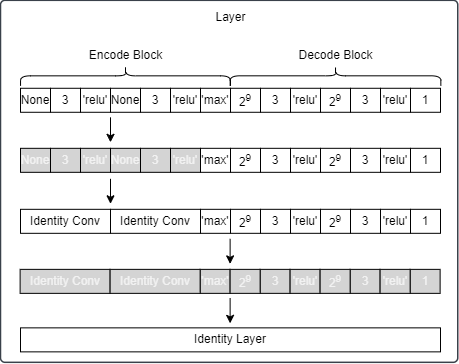

The diagram above was exported from draw.io. Its source (the exported page's mxGraphModel, read from the mxfile embedded in the PNG):
<mxGraphModel dx="928" dy="1456" grid="1" gridSize="10" guides="1" tooltips="1" connect="1" arrows="1" fold="1" page="1" pageScale="1" pageWidth="827" pageHeight="1169" background="#ffffff" math="0" shadow="0">
  <root>
    <mxCell id="0" />
    <mxCell id="1" parent="0" />
    <mxCell id="2" value="" style="html=1;overflow=block;blockSpacing=1;whiteSpace=wrap;fontSize=13;align=center;spacing=3.8;strokeColor=#3a414a;strokeOpacity=100;fillOpacity=100;rounded=1;absoluteArcSize=1;arcSize=9;fillColor=#ffffff;strokeWidth=1.5;lucidId=gJQp8oDGqUhE;" vertex="1" parent="1">
      <mxGeometry x="1012" y="418.82" width="457.25" height="362" as="geometry" />
    </mxCell>
    <mxCell id="3" value="None" style="rounded=0;whiteSpace=wrap;html=1;fillColor=#FFFFFF;fontColor=#000000;fontFamily=Helvetica;" vertex="1" parent="1">
      <mxGeometry x="1032" y="506.78000000000003" width="30" height="24" as="geometry" />
    </mxCell>
    <mxCell id="4" value="3" style="rounded=0;whiteSpace=wrap;html=1;fillColor=#FFFFFF;fontColor=#000000;fontFamily=Helvetica;" vertex="1" parent="1">
      <mxGeometry x="1062" y="506.78000000000003" width="30" height="24" as="geometry" />
    </mxCell>
    <mxCell id="5" value="&lt;span style=&quot;&quot;&gt;&lt;font style=&quot;&quot;&gt;None&lt;/font&gt;&lt;/span&gt;" style="rounded=0;whiteSpace=wrap;html=1;fillColor=#FFFFFF;fontColor=#000000;fontFamily=Helvetica;" vertex="1" parent="1">
      <mxGeometry x="1122" y="506.78000000000003" width="30" height="24" as="geometry" />
    </mxCell>
    <mxCell id="6" value="3" style="rounded=0;whiteSpace=wrap;html=1;fillColor=#FFFFFF;fontColor=#000000;fontFamily=Helvetica;" vertex="1" parent="1">
      <mxGeometry x="1152" y="506.78000000000003" width="30" height="24" as="geometry" />
    </mxCell>
    <mxCell id="7" value="'relu'" style="rounded=0;whiteSpace=wrap;html=1;fillColor=#FFFFFF;fontColor=#000000;fontFamily=Helvetica;" vertex="1" parent="1">
      <mxGeometry x="1182" y="506.78000000000003" width="30" height="24" as="geometry" />
    </mxCell>
    <mxCell id="8" value="3" style="rounded=0;whiteSpace=wrap;html=1;fontFamily=Helvetica;" vertex="1" parent="1">
      <mxGeometry x="1272" y="506.78000000000003" width="30" height="24" as="geometry" />
    </mxCell>
    <mxCell id="9" value="3" style="rounded=0;whiteSpace=wrap;html=1;fontFamily=Helvetica;" vertex="1" parent="1">
      <mxGeometry x="1362" y="506.78000000000003" width="30" height="24" as="geometry" />
    </mxCell>
    <mxCell id="10" value="'max'" style="rounded=0;whiteSpace=wrap;html=1;fontFamily=Helvetica;" vertex="1" parent="1">
      <mxGeometry x="1212" y="506.78000000000003" width="30" height="24" as="geometry" />
    </mxCell>
    <mxCell id="11" value="&lt;span style=&quot;text-align: left;&quot;&gt;2&lt;/span&gt;&lt;sup style=&quot;text-align: left;&quot;&gt;9&lt;/sup&gt;" style="rounded=0;whiteSpace=wrap;html=1;fontFamily=Helvetica;" vertex="1" parent="1">
      <mxGeometry x="1242" y="506.78000000000003" width="30" height="24" as="geometry" />
    </mxCell>
    <mxCell id="12" value="1" style="rounded=0;whiteSpace=wrap;html=1;fontFamily=Helvetica;" vertex="1" parent="1">
      <mxGeometry x="1422" y="506.78000000000003" width="30" height="24" as="geometry" />
    </mxCell>
    <mxCell id="13" value="'relu'" style="rounded=0;whiteSpace=wrap;html=1;fontFamily=Helvetica;" vertex="1" parent="1">
      <mxGeometry x="1302" y="506.78000000000003" width="30" height="24" as="geometry" />
    </mxCell>
    <mxCell id="14" value="&lt;span style=&quot;text-align: left;&quot;&gt;2&lt;/span&gt;&lt;sup style=&quot;text-align: left;&quot;&gt;9&lt;/sup&gt;" style="rounded=0;whiteSpace=wrap;html=1;fontFamily=Helvetica;" vertex="1" parent="1">
      <mxGeometry x="1332" y="506.78000000000003" width="30" height="24" as="geometry" />
    </mxCell>
    <mxCell id="15" value="'relu'" style="rounded=0;whiteSpace=wrap;html=1;fontFamily=Helvetica;" vertex="1" parent="1">
      <mxGeometry x="1392" y="506.78000000000003" width="30" height="24" as="geometry" />
    </mxCell>
    <mxCell id="16" value="'relu'" style="rounded=0;whiteSpace=wrap;html=1;fillColor=#FFFFFF;fontColor=#000000;fontFamily=Helvetica;" vertex="1" parent="1">
      <mxGeometry x="1092" y="506.78000000000003" width="30" height="24" as="geometry" />
    </mxCell>
    <mxCell id="17" value="" style="shape=curlyBracket;whiteSpace=wrap;html=1;rounded=1;labelPosition=left;verticalLabelPosition=middle;align=right;verticalAlign=middle;rotation=90;" vertex="1" parent="1">
      <mxGeometry x="1127" y="389.38" width="20" height="209.92" as="geometry" />
    </mxCell>
    <mxCell id="18" value="" style="shape=curlyBracket;whiteSpace=wrap;html=1;rounded=1;labelPosition=left;verticalLabelPosition=middle;align=right;verticalAlign=middle;rotation=90;" vertex="1" parent="1">
      <mxGeometry x="1337.25" y="389" width="19.51" height="210.66" as="geometry" />
    </mxCell>
    <mxCell id="19" value="Encode Block" style="html=1;overflow=block;blockSpacing=1;whiteSpace=wrap;fontSize=12;align=center;spacing=0;rounded=1;absoluteArcSize=1;arcSize=9;strokeWidth=NaN;lucidId=CqJnj9rpIs9s;strokeColor=none;fillColor=none;" vertex="1" parent="1">
      <mxGeometry x="1074.5" y="456.81999999999994" width="125" height="35" as="geometry" />
    </mxCell>
    <mxCell id="20" value="Decode Block" style="html=1;overflow=block;blockSpacing=1;whiteSpace=wrap;fontSize=12;align=center;spacing=0;rounded=1;absoluteArcSize=1;arcSize=9;strokeWidth=NaN;lucidId=CqJnj9rpIs9s;strokeColor=none;fillColor=none;" vertex="1" parent="1">
      <mxGeometry x="1284.5" y="456.81999999999994" width="125" height="35" as="geometry" />
    </mxCell>
    <mxCell id="21" value="Layer" style="html=1;overflow=block;blockSpacing=1;whiteSpace=wrap;fontSize=12;align=center;spacing=0;rounded=1;absoluteArcSize=1;arcSize=9;strokeWidth=NaN;lucidId=CqJnj9rpIs9s;strokeColor=none;fillColor=none;" vertex="1" parent="1">
      <mxGeometry x="1179.5" y="418.82000000000005" width="125" height="35" as="geometry" />
    </mxCell>
    <mxCell id="22" style="edgeStyle=none;html=1;fontFamily=Helvetica;" edge="1" parent="1">
      <mxGeometry relative="1" as="geometry">
        <mxPoint x="1122" y="535.82" as="sourcePoint" />
        <mxPoint x="1122" y="560.82" as="targetPoint" />
      </mxGeometry>
    </mxCell>
    <mxCell id="23" value="3" style="rounded=0;whiteSpace=wrap;html=1;fillColor=#D4D4D4;fontColor=#F2F2F2;fontFamily=Helvetica;" vertex="1" parent="1">
      <mxGeometry x="1271.62" y="687.86" width="30" height="24" as="geometry" />
    </mxCell>
    <mxCell id="24" value="3" style="rounded=0;whiteSpace=wrap;html=1;fillColor=#D4D4D4;fontColor=#F2F2F2;fontFamily=Helvetica;" vertex="1" parent="1">
      <mxGeometry x="1361.62" y="687.86" width="30" height="24" as="geometry" />
    </mxCell>
    <mxCell id="25" value="'max'" style="rounded=0;whiteSpace=wrap;html=1;fontColor=#F2F2F2;fillColor=#D4D4D4;fontFamily=Helvetica;" vertex="1" parent="1">
      <mxGeometry x="1211.62" y="687.86" width="30" height="24" as="geometry" />
    </mxCell>
    <mxCell id="26" value="1" style="rounded=0;whiteSpace=wrap;html=1;fillColor=#D4D4D4;fontColor=#F2F2F2;fontFamily=Helvetica;" vertex="1" parent="1">
      <mxGeometry x="1421.62" y="687.86" width="30" height="24" as="geometry" />
    </mxCell>
    <mxCell id="27" value="'relu'" style="rounded=0;whiteSpace=wrap;html=1;fillColor=#D4D4D4;fontColor=#F2F2F2;fontFamily=Helvetica;" vertex="1" parent="1">
      <mxGeometry x="1301.62" y="687.86" width="30" height="24" as="geometry" />
    </mxCell>
    <mxCell id="28" value="'relu'" style="rounded=0;whiteSpace=wrap;html=1;fillColor=#D4D4D4;fontColor=#F2F2F2;fontFamily=Helvetica;" vertex="1" parent="1">
      <mxGeometry x="1391.62" y="687.86" width="30" height="24" as="geometry" />
    </mxCell>
    <mxCell id="29" style="edgeStyle=none;html=1;fontFamily=Helvetica;" edge="1" parent="1">
      <mxGeometry relative="1" as="geometry">
        <mxPoint x="1241.62" y="657.36" as="sourcePoint" />
        <mxPoint x="1241.62" y="682.36" as="targetPoint" />
      </mxGeometry>
    </mxCell>
    <mxCell id="30" value="Identity Conv" style="rounded=0;whiteSpace=wrap;html=1;fontColor=#F2F2F2;fillColor=#D4D4D4;fontFamily=Helvetica;" vertex="1" parent="1">
      <mxGeometry x="1031.62" y="687.86" width="90" height="24" as="geometry" />
    </mxCell>
    <mxCell id="31" value="Identity Conv" style="rounded=0;whiteSpace=wrap;html=1;fontColor=#F2F2F2;fillColor=#D4D4D4;fontFamily=Helvetica;" vertex="1" parent="1">
      <mxGeometry x="1121.62" y="687.86" width="90" height="24" as="geometry" />
    </mxCell>
    <mxCell id="32" value="&lt;font&gt;&lt;font style=&quot;color: rgb(242, 242, 242);&quot;&gt;2&lt;/font&gt;&lt;sup style=&quot;&quot;&gt;&lt;font style=&quot;color: rgb(242, 242, 242);&quot;&gt;9&lt;/font&gt;&lt;/sup&gt;&lt;/font&gt;" style="rounded=0;whiteSpace=wrap;html=1;fillColor=#D4D4D4;fontColor=#F2F2F2;fontFamily=Helvetica;" vertex="1" parent="1">
      <mxGeometry x="1241.62" y="687.86" width="30" height="24" as="geometry" />
    </mxCell>
    <mxCell id="33" value="2&lt;sup&gt;&lt;font style=&quot;color: rgb(242, 242, 242);&quot;&gt;9&lt;/font&gt;&lt;/sup&gt;" style="rounded=0;whiteSpace=wrap;html=1;fillColor=#D4D4D4;fontColor=#F2F2F2;fontFamily=Helvetica;" vertex="1" parent="1">
      <mxGeometry x="1331.62" y="687.86" width="30" height="24" as="geometry" />
    </mxCell>
    <mxCell id="34" value="None" style="rounded=0;whiteSpace=wrap;html=1;fillColor=#D4D4D4;fontColor=#F2F2F2;fontFamily=Helvetica;" vertex="1" parent="1">
      <mxGeometry x="1032" y="566.82" width="30" height="24" as="geometry" />
    </mxCell>
    <mxCell id="35" value="3" style="rounded=0;whiteSpace=wrap;html=1;fillColor=#D4D4D4;fontColor=#F2F2F2;fontFamily=Helvetica;" vertex="1" parent="1">
      <mxGeometry x="1062" y="566.82" width="30" height="24" as="geometry" />
    </mxCell>
    <mxCell id="36" value="&lt;span style=&quot;&quot;&gt;&lt;font style=&quot;color: rgb(242, 242, 242);&quot;&gt;None&lt;/font&gt;&lt;/span&gt;" style="rounded=0;whiteSpace=wrap;html=1;fillColor=#D4D4D4;fontColor=#F2F2F2;fontFamily=Helvetica;" vertex="1" parent="1">
      <mxGeometry x="1122" y="566.82" width="30" height="24" as="geometry" />
    </mxCell>
    <mxCell id="37" value="3" style="rounded=0;whiteSpace=wrap;html=1;fillColor=#D4D4D4;fontColor=#F2F2F2;fontFamily=Helvetica;" vertex="1" parent="1">
      <mxGeometry x="1152" y="566.82" width="30" height="24" as="geometry" />
    </mxCell>
    <mxCell id="38" value="'relu'" style="rounded=0;whiteSpace=wrap;html=1;fillColor=#D4D4D4;fontColor=#F2F2F2;fontFamily=Helvetica;" vertex="1" parent="1">
      <mxGeometry x="1182" y="566.82" width="30" height="24" as="geometry" />
    </mxCell>
    <mxCell id="39" value="3" style="rounded=0;whiteSpace=wrap;html=1;fontFamily=Helvetica;" vertex="1" parent="1">
      <mxGeometry x="1272" y="566.82" width="30" height="24" as="geometry" />
    </mxCell>
    <mxCell id="40" value="3" style="rounded=0;whiteSpace=wrap;html=1;fontFamily=Helvetica;" vertex="1" parent="1">
      <mxGeometry x="1362" y="566.82" width="30" height="24" as="geometry" />
    </mxCell>
    <mxCell id="41" value="'max'" style="rounded=0;whiteSpace=wrap;html=1;fontFamily=Helvetica;" vertex="1" parent="1">
      <mxGeometry x="1212" y="566.82" width="30" height="24" as="geometry" />
    </mxCell>
    <mxCell id="42" value="&lt;span style=&quot;text-align: left;&quot;&gt;2&lt;/span&gt;&lt;sup style=&quot;text-align: left;&quot;&gt;9&lt;/sup&gt;" style="rounded=0;whiteSpace=wrap;html=1;fontFamily=Helvetica;" vertex="1" parent="1">
      <mxGeometry x="1242" y="566.82" width="30" height="24" as="geometry" />
    </mxCell>
    <mxCell id="43" value="1" style="rounded=0;whiteSpace=wrap;html=1;fontFamily=Helvetica;" vertex="1" parent="1">
      <mxGeometry x="1422" y="566.82" width="30" height="24" as="geometry" />
    </mxCell>
    <mxCell id="44" value="'relu'" style="rounded=0;whiteSpace=wrap;html=1;fontFamily=Helvetica;" vertex="1" parent="1">
      <mxGeometry x="1302" y="566.82" width="30" height="24" as="geometry" />
    </mxCell>
    <mxCell id="45" value="&lt;span style=&quot;text-align: left;&quot;&gt;2&lt;/span&gt;&lt;sup style=&quot;text-align: left;&quot;&gt;9&lt;/sup&gt;" style="rounded=0;whiteSpace=wrap;html=1;fontFamily=Helvetica;" vertex="1" parent="1">
      <mxGeometry x="1332" y="566.82" width="30" height="24" as="geometry" />
    </mxCell>
    <mxCell id="46" value="'relu'" style="rounded=0;whiteSpace=wrap;html=1;fontFamily=Helvetica;" vertex="1" parent="1">
      <mxGeometry x="1392" y="566.82" width="30" height="24" as="geometry" />
    </mxCell>
    <mxCell id="47" value="'relu'" style="rounded=0;whiteSpace=wrap;html=1;fillColor=#D4D4D4;fontColor=#F2F2F2;fontFamily=Helvetica;" vertex="1" parent="1">
      <mxGeometry x="1092" y="566.82" width="30" height="24" as="geometry" />
    </mxCell>
    <mxCell id="48" value="3" style="rounded=0;whiteSpace=wrap;html=1;fillColor=#FFFFFF;fontColor=#000000;fontFamily=Helvetica;" vertex="1" parent="1">
      <mxGeometry x="1272" y="627.82" width="30" height="24" as="geometry" />
    </mxCell>
    <mxCell id="49" value="3" style="rounded=0;whiteSpace=wrap;html=1;fillColor=#FFFFFF;fontColor=#000000;fontFamily=Helvetica;" vertex="1" parent="1">
      <mxGeometry x="1362" y="627.82" width="30" height="24" as="geometry" />
    </mxCell>
    <mxCell id="50" value="'max'" style="rounded=0;whiteSpace=wrap;html=1;fontColor=#000000;fillColor=#FFFFFF;fontFamily=Helvetica;" vertex="1" parent="1">
      <mxGeometry x="1212" y="627.82" width="30" height="24" as="geometry" />
    </mxCell>
    <mxCell id="51" value="1" style="rounded=0;whiteSpace=wrap;html=1;fillColor=#FFFFFF;fontColor=#000000;fontFamily=Helvetica;" vertex="1" parent="1">
      <mxGeometry x="1422" y="627.82" width="30" height="24" as="geometry" />
    </mxCell>
    <mxCell id="52" value="'relu'" style="rounded=0;whiteSpace=wrap;html=1;fillColor=#FFFFFF;fontColor=#000000;fontFamily=Helvetica;" vertex="1" parent="1">
      <mxGeometry x="1302" y="627.82" width="30" height="24" as="geometry" />
    </mxCell>
    <mxCell id="53" value="'relu'" style="rounded=0;whiteSpace=wrap;html=1;fillColor=#FFFFFF;fontColor=#000000;fontFamily=Helvetica;" vertex="1" parent="1">
      <mxGeometry x="1392" y="627.82" width="30" height="24" as="geometry" />
    </mxCell>
    <mxCell id="54" value="Identity Conv" style="rounded=0;whiteSpace=wrap;html=1;fontColor=#000000;fillColor=#FFFFFF;fontFamily=Helvetica;" vertex="1" parent="1">
      <mxGeometry x="1032" y="627.82" width="90" height="24" as="geometry" />
    </mxCell>
    <mxCell id="55" value="Identity Conv" style="rounded=0;whiteSpace=wrap;html=1;fontColor=#000000;fillColor=#FFFFFF;fontFamily=Helvetica;" vertex="1" parent="1">
      <mxGeometry x="1122" y="627.82" width="90" height="24" as="geometry" />
    </mxCell>
    <mxCell id="56" value="&lt;font&gt;&lt;font style=&quot;&quot;&gt;2&lt;/font&gt;&lt;sup style=&quot;&quot;&gt;&lt;font style=&quot;&quot;&gt;9&lt;/font&gt;&lt;/sup&gt;&lt;/font&gt;" style="rounded=0;whiteSpace=wrap;html=1;fillColor=#FFFFFF;fontColor=#000000;fontFamily=Helvetica;" vertex="1" parent="1">
      <mxGeometry x="1242" y="627.82" width="30" height="24" as="geometry" />
    </mxCell>
    <mxCell id="57" value="2&lt;sup&gt;&lt;font style=&quot;&quot;&gt;9&lt;/font&gt;&lt;/sup&gt;" style="rounded=0;whiteSpace=wrap;html=1;fillColor=#FFFFFF;fontColor=#000000;fontFamily=Helvetica;" vertex="1" parent="1">
      <mxGeometry x="1332" y="627.82" width="30" height="24" as="geometry" />
    </mxCell>
    <mxCell id="58" style="edgeStyle=none;html=1;fontFamily=Helvetica;" edge="1" parent="1">
      <mxGeometry relative="1" as="geometry">
        <mxPoint x="1122" y="597.3000000000001" as="sourcePoint" />
        <mxPoint x="1122" y="622.3000000000001" as="targetPoint" />
      </mxGeometry>
    </mxCell>
    <mxCell id="59" style="edgeStyle=none;html=1;fontFamily=Helvetica;" edge="1" parent="1">
      <mxGeometry relative="1" as="geometry">
        <mxPoint x="1241.62" y="716.86" as="sourcePoint" />
        <mxPoint x="1241.62" y="741.86" as="targetPoint" />
      </mxGeometry>
    </mxCell>
    <mxCell id="60" value="Identity Layer" style="rounded=0;whiteSpace=wrap;html=1;fontColor=#000000;fillColor=#FFFFFF;fontFamily=Helvetica;" vertex="1" parent="1">
      <mxGeometry x="1032" y="746.36" width="420" height="24" as="geometry" />
    </mxCell>
  </root>
</mxGraphModel>